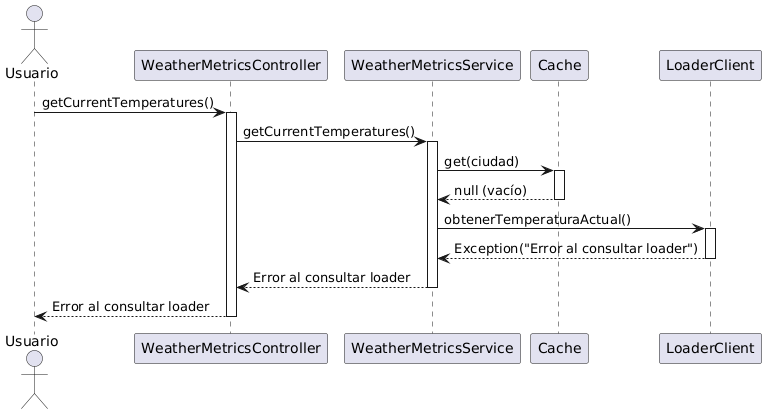

The diagram above was rendered by PlantUML. Its source (embedded in the PNG):
@startuml
actor Usuario

participant WeatherMetricsController
participant WeatherMetricsService
participant Cache
participant LoaderClient

Usuario -> WeatherMetricsController : getCurrentTemperatures()
activate WeatherMetricsController

WeatherMetricsController -> WeatherMetricsService : getCurrentTemperatures()
activate WeatherMetricsService

WeatherMetricsService -> Cache : get(ciudad)
activate Cache
Cache --> WeatherMetricsService : null (vacío)
deactivate Cache

WeatherMetricsService -> LoaderClient : obtenerTemperaturaActual()
activate LoaderClient
LoaderClient --> WeatherMetricsService : Exception("Error al consultar loader")
deactivate LoaderClient

WeatherMetricsService --> WeatherMetricsController : Error al consultar loader
deactivate WeatherMetricsService

WeatherMetricsController --> Usuario : Error al consultar loader
deactivate WeatherMetricsController
@enduml